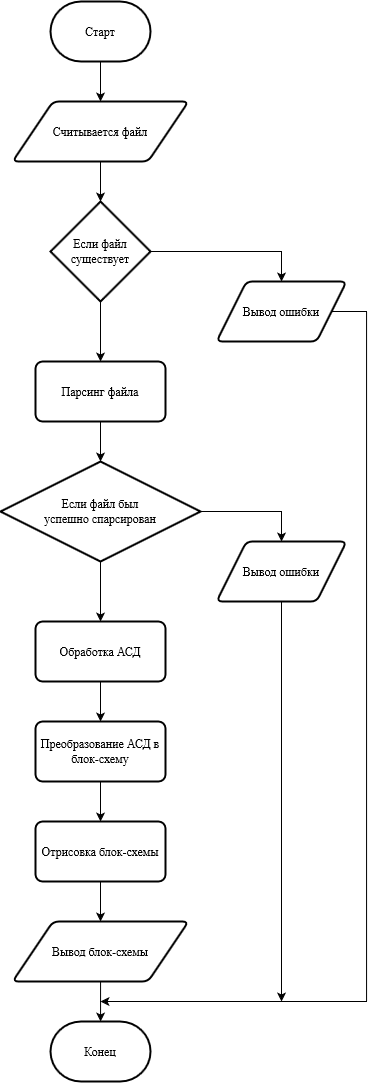

The diagram above was exported from draw.io. Its source (the exported page's mxGraphModel, read from the mxfile embedded in the PNG):
<mxGraphModel dx="1673" dy="873" grid="1" gridSize="10" guides="1" tooltips="1" connect="1" arrows="1" fold="1" page="1" pageScale="1" pageWidth="827" pageHeight="1169" math="0" shadow="0">
  <root>
    <mxCell id="0" />
    <mxCell id="1" parent="0" />
    <mxCell id="ZTk0mtjJnyfmYbSfI0jz-30" value="" style="edgeStyle=orthogonalEdgeStyle;rounded=0;orthogonalLoop=1;jettySize=auto;html=1;fontFamily=Times New Roman;" edge="1" parent="1" source="ZTk0mtjJnyfmYbSfI0jz-2" target="ZTk0mtjJnyfmYbSfI0jz-5">
      <mxGeometry relative="1" as="geometry" />
    </mxCell>
    <mxCell id="ZTk0mtjJnyfmYbSfI0jz-2" value="Старт" style="strokeWidth=2;html=1;shape=mxgraph.flowchart.terminator;whiteSpace=wrap;fontFamily=Times New Roman;" vertex="1" parent="1">
      <mxGeometry x="364" y="160" width="100" height="60" as="geometry" />
    </mxCell>
    <mxCell id="ZTk0mtjJnyfmYbSfI0jz-31" value="" style="edgeStyle=orthogonalEdgeStyle;rounded=0;orthogonalLoop=1;jettySize=auto;html=1;fontFamily=Times New Roman;" edge="1" parent="1" source="ZTk0mtjJnyfmYbSfI0jz-5" target="ZTk0mtjJnyfmYbSfI0jz-8">
      <mxGeometry relative="1" as="geometry" />
    </mxCell>
    <mxCell id="ZTk0mtjJnyfmYbSfI0jz-5" value="Считывается файл" style="shape=parallelogram;html=1;strokeWidth=2;perimeter=parallelogramPerimeter;whiteSpace=wrap;rounded=1;arcSize=12;size=0.23;fontFamily=Times New Roman;" vertex="1" parent="1">
      <mxGeometry x="326" y="260" width="176" height="60" as="geometry" />
    </mxCell>
    <mxCell id="ZTk0mtjJnyfmYbSfI0jz-7" value="Конец" style="strokeWidth=2;html=1;shape=mxgraph.flowchart.terminator;whiteSpace=wrap;fontFamily=Times New Roman;" vertex="1" parent="1">
      <mxGeometry x="364" y="1180" width="100" height="60" as="geometry" />
    </mxCell>
    <mxCell id="ZTk0mtjJnyfmYbSfI0jz-32" value="" style="edgeStyle=orthogonalEdgeStyle;rounded=0;orthogonalLoop=1;jettySize=auto;html=1;fontFamily=Times New Roman;" edge="1" parent="1" source="ZTk0mtjJnyfmYbSfI0jz-8" target="ZTk0mtjJnyfmYbSfI0jz-17">
      <mxGeometry relative="1" as="geometry" />
    </mxCell>
    <mxCell id="ZTk0mtjJnyfmYbSfI0jz-42" style="edgeStyle=orthogonalEdgeStyle;rounded=0;orthogonalLoop=1;jettySize=auto;html=1;entryX=0.5;entryY=0;entryDx=0;entryDy=0;fontFamily=Times New Roman;" edge="1" parent="1" source="ZTk0mtjJnyfmYbSfI0jz-8" target="ZTk0mtjJnyfmYbSfI0jz-14">
      <mxGeometry relative="1" as="geometry" />
    </mxCell>
    <mxCell id="ZTk0mtjJnyfmYbSfI0jz-8" value="Если файл существует" style="strokeWidth=2;html=1;shape=mxgraph.flowchart.decision;whiteSpace=wrap;fontFamily=Times New Roman;" vertex="1" parent="1">
      <mxGeometry x="364" y="360" width="100" height="100" as="geometry" />
    </mxCell>
    <mxCell id="ZTk0mtjJnyfmYbSfI0jz-45" style="edgeStyle=orthogonalEdgeStyle;rounded=0;orthogonalLoop=1;jettySize=auto;html=1;fontFamily=Times New Roman;" edge="1" parent="1" source="ZTk0mtjJnyfmYbSfI0jz-14">
      <mxGeometry relative="1" as="geometry">
        <mxPoint x="414" y="1160" as="targetPoint" />
        <Array as="points">
          <mxPoint x="680" y="470" />
          <mxPoint x="680" y="1160" />
        </Array>
      </mxGeometry>
    </mxCell>
    <mxCell id="ZTk0mtjJnyfmYbSfI0jz-14" value="Вывод ошибки" style="shape=parallelogram;html=1;strokeWidth=2;perimeter=parallelogramPerimeter;whiteSpace=wrap;rounded=1;arcSize=12;size=0.23;fontFamily=Times New Roman;" vertex="1" parent="1">
      <mxGeometry x="530" y="440" width="130" height="60" as="geometry" />
    </mxCell>
    <mxCell id="ZTk0mtjJnyfmYbSfI0jz-33" value="" style="edgeStyle=orthogonalEdgeStyle;rounded=0;orthogonalLoop=1;jettySize=auto;html=1;fontFamily=Times New Roman;" edge="1" parent="1" source="ZTk0mtjJnyfmYbSfI0jz-17" target="ZTk0mtjJnyfmYbSfI0jz-28">
      <mxGeometry relative="1" as="geometry" />
    </mxCell>
    <mxCell id="ZTk0mtjJnyfmYbSfI0jz-17" value="Парсинг файла" style="rounded=1;whiteSpace=wrap;html=1;absoluteArcSize=1;arcSize=14;strokeWidth=2;fontFamily=Times New Roman;" vertex="1" parent="1">
      <mxGeometry x="349" y="520" width="130" height="60" as="geometry" />
    </mxCell>
    <mxCell id="ZTk0mtjJnyfmYbSfI0jz-35" value="" style="edgeStyle=orthogonalEdgeStyle;rounded=0;orthogonalLoop=1;jettySize=auto;html=1;fontFamily=Times New Roman;" edge="1" parent="1" source="ZTk0mtjJnyfmYbSfI0jz-20" target="ZTk0mtjJnyfmYbSfI0jz-22">
      <mxGeometry relative="1" as="geometry" />
    </mxCell>
    <mxCell id="ZTk0mtjJnyfmYbSfI0jz-20" value="Обработка АСД" style="rounded=1;whiteSpace=wrap;html=1;absoluteArcSize=1;arcSize=14;strokeWidth=2;fontFamily=Times New Roman;" vertex="1" parent="1">
      <mxGeometry x="349" y="780" width="130" height="60" as="geometry" />
    </mxCell>
    <mxCell id="ZTk0mtjJnyfmYbSfI0jz-36" value="" style="edgeStyle=orthogonalEdgeStyle;rounded=0;orthogonalLoop=1;jettySize=auto;html=1;fontFamily=Times New Roman;" edge="1" parent="1" source="ZTk0mtjJnyfmYbSfI0jz-22" target="ZTk0mtjJnyfmYbSfI0jz-25">
      <mxGeometry relative="1" as="geometry" />
    </mxCell>
    <mxCell id="ZTk0mtjJnyfmYbSfI0jz-22" value="Преобразование АСД в блок-схему" style="rounded=1;whiteSpace=wrap;html=1;absoluteArcSize=1;arcSize=14;strokeWidth=2;fontFamily=Times New Roman;" vertex="1" parent="1">
      <mxGeometry x="349" y="880" width="130" height="60" as="geometry" />
    </mxCell>
    <mxCell id="ZTk0mtjJnyfmYbSfI0jz-37" value="" style="edgeStyle=orthogonalEdgeStyle;rounded=0;orthogonalLoop=1;jettySize=auto;html=1;fontFamily=Times New Roman;" edge="1" parent="1" source="ZTk0mtjJnyfmYbSfI0jz-25" target="ZTk0mtjJnyfmYbSfI0jz-27">
      <mxGeometry relative="1" as="geometry" />
    </mxCell>
    <mxCell id="ZTk0mtjJnyfmYbSfI0jz-25" value="Отрисовка блок-схемы" style="rounded=1;whiteSpace=wrap;html=1;absoluteArcSize=1;arcSize=14;strokeWidth=2;fontFamily=Times New Roman;" vertex="1" parent="1">
      <mxGeometry x="349" y="980" width="130" height="60" as="geometry" />
    </mxCell>
    <mxCell id="ZTk0mtjJnyfmYbSfI0jz-38" value="" style="edgeStyle=orthogonalEdgeStyle;rounded=0;orthogonalLoop=1;jettySize=auto;html=1;fontFamily=Times New Roman;" edge="1" parent="1" source="ZTk0mtjJnyfmYbSfI0jz-27" target="ZTk0mtjJnyfmYbSfI0jz-7">
      <mxGeometry relative="1" as="geometry">
        <Array as="points">
          <mxPoint x="414" y="1160" />
          <mxPoint x="414" y="1160" />
        </Array>
      </mxGeometry>
    </mxCell>
    <mxCell id="ZTk0mtjJnyfmYbSfI0jz-27" value="Вывод блок-схемы" style="shape=parallelogram;html=1;strokeWidth=2;perimeter=parallelogramPerimeter;whiteSpace=wrap;rounded=1;arcSize=12;size=0.23;fontFamily=Times New Roman;" vertex="1" parent="1">
      <mxGeometry x="326" y="1080" width="176" height="60" as="geometry" />
    </mxCell>
    <mxCell id="ZTk0mtjJnyfmYbSfI0jz-34" value="" style="edgeStyle=orthogonalEdgeStyle;rounded=0;orthogonalLoop=1;jettySize=auto;html=1;fontFamily=Times New Roman;" edge="1" parent="1" source="ZTk0mtjJnyfmYbSfI0jz-28" target="ZTk0mtjJnyfmYbSfI0jz-20">
      <mxGeometry relative="1" as="geometry" />
    </mxCell>
    <mxCell id="ZTk0mtjJnyfmYbSfI0jz-41" style="edgeStyle=orthogonalEdgeStyle;rounded=0;orthogonalLoop=1;jettySize=auto;html=1;entryX=0.5;entryY=0;entryDx=0;entryDy=0;fontFamily=Times New Roman;" edge="1" parent="1" source="ZTk0mtjJnyfmYbSfI0jz-28" target="ZTk0mtjJnyfmYbSfI0jz-29">
      <mxGeometry relative="1" as="geometry" />
    </mxCell>
    <mxCell id="ZTk0mtjJnyfmYbSfI0jz-28" value="&lt;div&gt;Если файл был &lt;br&gt;&lt;/div&gt;&lt;div&gt;успешно спарсирован&lt;/div&gt;" style="strokeWidth=2;html=1;shape=mxgraph.flowchart.decision;whiteSpace=wrap;fontFamily=Times New Roman;" vertex="1" parent="1">
      <mxGeometry x="314" y="620" width="200" height="100" as="geometry" />
    </mxCell>
    <mxCell id="ZTk0mtjJnyfmYbSfI0jz-46" style="edgeStyle=orthogonalEdgeStyle;rounded=0;orthogonalLoop=1;jettySize=auto;html=1;fontFamily=Times New Roman;" edge="1" parent="1" source="ZTk0mtjJnyfmYbSfI0jz-29">
      <mxGeometry relative="1" as="geometry">
        <mxPoint x="595" y="1160.0000000000002" as="targetPoint" />
      </mxGeometry>
    </mxCell>
    <mxCell id="ZTk0mtjJnyfmYbSfI0jz-29" value="Вывод ошибки" style="shape=parallelogram;html=1;strokeWidth=2;perimeter=parallelogramPerimeter;whiteSpace=wrap;rounded=1;arcSize=12;size=0.23;fontFamily=Times New Roman;" vertex="1" parent="1">
      <mxGeometry x="530" y="700" width="130" height="60" as="geometry" />
    </mxCell>
  </root>
</mxGraphModel>